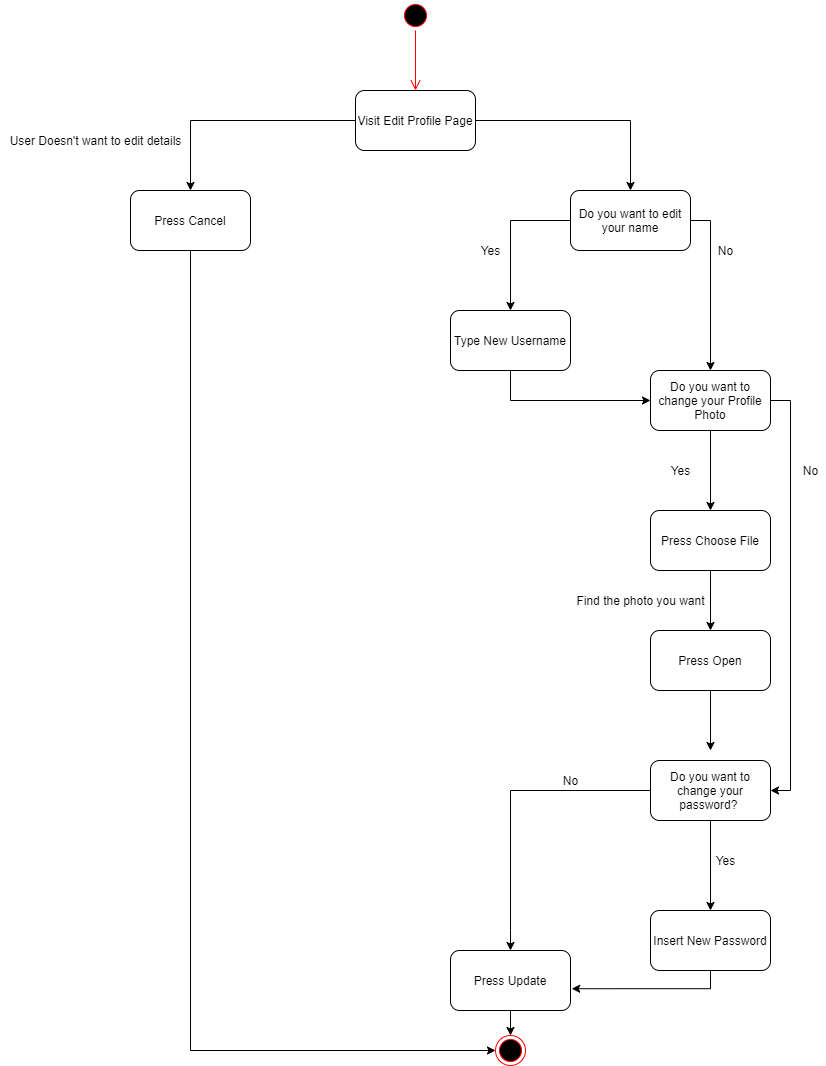

The diagram above was exported from draw.io. Its source (the exported page's mxGraphModel, read from the mxfile embedded in the PNG):
<mxGraphModel dx="1038" dy="588" grid="1" gridSize="10" guides="1" tooltips="1" connect="1" arrows="1" fold="1" page="1" pageScale="1" pageWidth="850" pageHeight="1100" math="0" shadow="0">
  <root>
    <mxCell id="0" />
    <mxCell id="1" parent="0" />
    <mxCell id="v9u9a_OpXT12kgNdaMMb-1" value="" style="ellipse;html=1;shape=startState;fillColor=#000000;strokeColor=#ff0000;" vertex="1" parent="1">
      <mxGeometry x="410" y="10" width="30" height="30" as="geometry" />
    </mxCell>
    <mxCell id="v9u9a_OpXT12kgNdaMMb-2" value="" style="edgeStyle=orthogonalEdgeStyle;html=1;verticalAlign=bottom;endArrow=open;endSize=8;strokeColor=#ff0000;" edge="1" source="v9u9a_OpXT12kgNdaMMb-1" parent="1">
      <mxGeometry relative="1" as="geometry">
        <mxPoint x="425" y="100" as="targetPoint" />
      </mxGeometry>
    </mxCell>
    <mxCell id="v9u9a_OpXT12kgNdaMMb-50" style="edgeStyle=orthogonalEdgeStyle;rounded=0;orthogonalLoop=1;jettySize=auto;html=1;" edge="1" parent="1" source="v9u9a_OpXT12kgNdaMMb-4">
      <mxGeometry relative="1" as="geometry">
        <mxPoint x="200" y="200" as="targetPoint" />
      </mxGeometry>
    </mxCell>
    <mxCell id="v9u9a_OpXT12kgNdaMMb-53" style="edgeStyle=orthogonalEdgeStyle;rounded=0;orthogonalLoop=1;jettySize=auto;html=1;" edge="1" parent="1" source="v9u9a_OpXT12kgNdaMMb-4">
      <mxGeometry relative="1" as="geometry">
        <mxPoint x="640" y="200" as="targetPoint" />
      </mxGeometry>
    </mxCell>
    <mxCell id="v9u9a_OpXT12kgNdaMMb-4" value="Visit Edit Profile Page" style="rounded=1;whiteSpace=wrap;html=1;" vertex="1" parent="1">
      <mxGeometry x="365" y="100" width="120" height="60" as="geometry" />
    </mxCell>
    <mxCell id="v9u9a_OpXT12kgNdaMMb-48" style="edgeStyle=orthogonalEdgeStyle;rounded=0;orthogonalLoop=1;jettySize=auto;html=1;" edge="1" parent="1" target="v9u9a_OpXT12kgNdaMMb-49">
      <mxGeometry relative="1" as="geometry">
        <mxPoint x="425" y="520" as="targetPoint" />
        <mxPoint x="425" y="460" as="sourcePoint" />
      </mxGeometry>
    </mxCell>
    <mxCell id="v9u9a_OpXT12kgNdaMMb-85" style="edgeStyle=orthogonalEdgeStyle;rounded=0;orthogonalLoop=1;jettySize=auto;html=1;entryX=0;entryY=0.5;entryDx=0;entryDy=0;" edge="1" parent="1" source="v9u9a_OpXT12kgNdaMMb-51" target="v9u9a_OpXT12kgNdaMMb-84">
      <mxGeometry relative="1" as="geometry">
        <Array as="points">
          <mxPoint x="200" y="1060" />
        </Array>
      </mxGeometry>
    </mxCell>
    <mxCell id="v9u9a_OpXT12kgNdaMMb-51" value="Press Cancel" style="rounded=1;whiteSpace=wrap;html=1;" vertex="1" parent="1">
      <mxGeometry x="140" y="200" width="120" height="60" as="geometry" />
    </mxCell>
    <mxCell id="v9u9a_OpXT12kgNdaMMb-52" value="User Doesn't want to edit details" style="text;html=1;align=center;verticalAlign=middle;resizable=0;points=[];autosize=1;strokeColor=none;" vertex="1" parent="1">
      <mxGeometry x="10" y="140" width="190" height="20" as="geometry" />
    </mxCell>
    <mxCell id="v9u9a_OpXT12kgNdaMMb-56" style="edgeStyle=orthogonalEdgeStyle;rounded=0;orthogonalLoop=1;jettySize=auto;html=1;" edge="1" parent="1" source="v9u9a_OpXT12kgNdaMMb-54">
      <mxGeometry relative="1" as="geometry">
        <mxPoint x="520" y="320" as="targetPoint" />
      </mxGeometry>
    </mxCell>
    <mxCell id="v9u9a_OpXT12kgNdaMMb-58" style="edgeStyle=orthogonalEdgeStyle;rounded=0;orthogonalLoop=1;jettySize=auto;html=1;entryX=0.5;entryY=0;entryDx=0;entryDy=0;" edge="1" parent="1" source="v9u9a_OpXT12kgNdaMMb-54" target="v9u9a_OpXT12kgNdaMMb-63">
      <mxGeometry relative="1" as="geometry">
        <mxPoint x="760" y="320" as="targetPoint" />
        <Array as="points">
          <mxPoint x="720" y="230" />
        </Array>
      </mxGeometry>
    </mxCell>
    <mxCell id="v9u9a_OpXT12kgNdaMMb-54" value="Do you want to edit your name" style="rounded=1;whiteSpace=wrap;html=1;" vertex="1" parent="1">
      <mxGeometry x="580" y="200" width="120" height="60" as="geometry" />
    </mxCell>
    <mxCell id="v9u9a_OpXT12kgNdaMMb-57" value="Yes" style="text;html=1;align=center;verticalAlign=middle;resizable=0;points=[];autosize=1;strokeColor=none;" vertex="1" parent="1">
      <mxGeometry x="485" y="250" width="30" height="20" as="geometry" />
    </mxCell>
    <mxCell id="v9u9a_OpXT12kgNdaMMb-59" value="No" style="text;html=1;align=center;verticalAlign=middle;resizable=0;points=[];autosize=1;strokeColor=none;" vertex="1" parent="1">
      <mxGeometry x="720" y="250" width="30" height="20" as="geometry" />
    </mxCell>
    <mxCell id="v9u9a_OpXT12kgNdaMMb-64" style="edgeStyle=orthogonalEdgeStyle;rounded=0;orthogonalLoop=1;jettySize=auto;html=1;entryX=0;entryY=0.5;entryDx=0;entryDy=0;" edge="1" parent="1" source="v9u9a_OpXT12kgNdaMMb-61" target="v9u9a_OpXT12kgNdaMMb-63">
      <mxGeometry relative="1" as="geometry">
        <Array as="points">
          <mxPoint x="520" y="410" />
        </Array>
      </mxGeometry>
    </mxCell>
    <mxCell id="v9u9a_OpXT12kgNdaMMb-61" value="Type New Username" style="rounded=1;whiteSpace=wrap;html=1;" vertex="1" parent="1">
      <mxGeometry x="460" y="320" width="120" height="60" as="geometry" />
    </mxCell>
    <mxCell id="v9u9a_OpXT12kgNdaMMb-65" style="edgeStyle=orthogonalEdgeStyle;rounded=0;orthogonalLoop=1;jettySize=auto;html=1;" edge="1" parent="1" source="v9u9a_OpXT12kgNdaMMb-63">
      <mxGeometry relative="1" as="geometry">
        <mxPoint x="720" y="520" as="targetPoint" />
      </mxGeometry>
    </mxCell>
    <mxCell id="v9u9a_OpXT12kgNdaMMb-75" style="edgeStyle=orthogonalEdgeStyle;rounded=0;orthogonalLoop=1;jettySize=auto;html=1;entryX=1;entryY=0.5;entryDx=0;entryDy=0;" edge="1" parent="1" source="v9u9a_OpXT12kgNdaMMb-63" target="v9u9a_OpXT12kgNdaMMb-72">
      <mxGeometry relative="1" as="geometry">
        <Array as="points">
          <mxPoint x="800" y="410" />
          <mxPoint x="800" y="800" />
        </Array>
      </mxGeometry>
    </mxCell>
    <mxCell id="v9u9a_OpXT12kgNdaMMb-63" value="Do you want to change your Profile Photo" style="rounded=1;whiteSpace=wrap;html=1;" vertex="1" parent="1">
      <mxGeometry x="660" y="380" width="120" height="60" as="geometry" />
    </mxCell>
    <mxCell id="v9u9a_OpXT12kgNdaMMb-66" value="Yes" style="text;html=1;align=center;verticalAlign=middle;resizable=0;points=[];autosize=1;strokeColor=none;" vertex="1" parent="1">
      <mxGeometry x="675" y="470" width="30" height="20" as="geometry" />
    </mxCell>
    <mxCell id="v9u9a_OpXT12kgNdaMMb-68" style="edgeStyle=orthogonalEdgeStyle;rounded=0;orthogonalLoop=1;jettySize=auto;html=1;" edge="1" parent="1" source="v9u9a_OpXT12kgNdaMMb-67">
      <mxGeometry relative="1" as="geometry">
        <mxPoint x="720" y="640" as="targetPoint" />
      </mxGeometry>
    </mxCell>
    <mxCell id="v9u9a_OpXT12kgNdaMMb-67" value="Press Choose File" style="rounded=1;whiteSpace=wrap;html=1;" vertex="1" parent="1">
      <mxGeometry x="660" y="520" width="120" height="60" as="geometry" />
    </mxCell>
    <mxCell id="v9u9a_OpXT12kgNdaMMb-71" style="edgeStyle=orthogonalEdgeStyle;rounded=0;orthogonalLoop=1;jettySize=auto;html=1;" edge="1" parent="1" source="v9u9a_OpXT12kgNdaMMb-69">
      <mxGeometry relative="1" as="geometry">
        <mxPoint x="720" y="760" as="targetPoint" />
      </mxGeometry>
    </mxCell>
    <mxCell id="v9u9a_OpXT12kgNdaMMb-69" value="Press Open" style="rounded=1;whiteSpace=wrap;html=1;" vertex="1" parent="1">
      <mxGeometry x="660" y="640" width="120" height="60" as="geometry" />
    </mxCell>
    <mxCell id="v9u9a_OpXT12kgNdaMMb-70" value="Find the photo you want" style="text;html=1;align=center;verticalAlign=middle;resizable=0;points=[];autosize=1;strokeColor=none;" vertex="1" parent="1">
      <mxGeometry x="580" y="600" width="140" height="20" as="geometry" />
    </mxCell>
    <mxCell id="v9u9a_OpXT12kgNdaMMb-73" style="edgeStyle=orthogonalEdgeStyle;rounded=0;orthogonalLoop=1;jettySize=auto;html=1;" edge="1" parent="1" source="v9u9a_OpXT12kgNdaMMb-72">
      <mxGeometry relative="1" as="geometry">
        <mxPoint x="720" y="920" as="targetPoint" />
      </mxGeometry>
    </mxCell>
    <mxCell id="v9u9a_OpXT12kgNdaMMb-79" style="edgeStyle=orthogonalEdgeStyle;rounded=0;orthogonalLoop=1;jettySize=auto;html=1;" edge="1" parent="1" source="v9u9a_OpXT12kgNdaMMb-72">
      <mxGeometry relative="1" as="geometry">
        <mxPoint x="520" y="960" as="targetPoint" />
        <Array as="points">
          <mxPoint x="520" y="800" />
          <mxPoint x="520" y="940" />
        </Array>
      </mxGeometry>
    </mxCell>
    <mxCell id="v9u9a_OpXT12kgNdaMMb-72" value="Do you want to change your password?&amp;nbsp;" style="rounded=1;whiteSpace=wrap;html=1;" vertex="1" parent="1">
      <mxGeometry x="660" y="770" width="120" height="60" as="geometry" />
    </mxCell>
    <mxCell id="v9u9a_OpXT12kgNdaMMb-81" value="" style="edgeStyle=orthogonalEdgeStyle;rounded=0;orthogonalLoop=1;jettySize=auto;html=1;exitX=0.5;exitY=1;exitDx=0;exitDy=0;entryX=1.01;entryY=0.637;entryDx=0;entryDy=0;entryPerimeter=0;" edge="1" parent="1" source="v9u9a_OpXT12kgNdaMMb-74" target="v9u9a_OpXT12kgNdaMMb-80">
      <mxGeometry relative="1" as="geometry">
        <Array as="points">
          <mxPoint x="720" y="998" />
        </Array>
      </mxGeometry>
    </mxCell>
    <mxCell id="v9u9a_OpXT12kgNdaMMb-74" value="Insert New Password" style="rounded=1;whiteSpace=wrap;html=1;" vertex="1" parent="1">
      <mxGeometry x="660" y="920" width="120" height="60" as="geometry" />
    </mxCell>
    <mxCell id="v9u9a_OpXT12kgNdaMMb-77" value="No" style="text;html=1;align=center;verticalAlign=middle;resizable=0;points=[];autosize=1;strokeColor=none;" vertex="1" parent="1">
      <mxGeometry x="805" y="470" width="30" height="20" as="geometry" />
    </mxCell>
    <mxCell id="v9u9a_OpXT12kgNdaMMb-78" value="Yes" style="text;html=1;align=center;verticalAlign=middle;resizable=0;points=[];autosize=1;strokeColor=none;" vertex="1" parent="1">
      <mxGeometry x="720" y="860" width="30" height="20" as="geometry" />
    </mxCell>
    <mxCell id="v9u9a_OpXT12kgNdaMMb-83" style="edgeStyle=orthogonalEdgeStyle;rounded=0;orthogonalLoop=1;jettySize=auto;html=1;" edge="1" parent="1" source="v9u9a_OpXT12kgNdaMMb-80" target="v9u9a_OpXT12kgNdaMMb-84">
      <mxGeometry relative="1" as="geometry">
        <mxPoint x="520" y="1060" as="targetPoint" />
      </mxGeometry>
    </mxCell>
    <mxCell id="v9u9a_OpXT12kgNdaMMb-80" value="Press Update" style="rounded=1;whiteSpace=wrap;html=1;" vertex="1" parent="1">
      <mxGeometry x="460" y="960" width="120" height="60" as="geometry" />
    </mxCell>
    <mxCell id="v9u9a_OpXT12kgNdaMMb-82" value="No" style="text;html=1;align=center;verticalAlign=middle;resizable=0;points=[];autosize=1;strokeColor=none;" vertex="1" parent="1">
      <mxGeometry x="565" y="780" width="30" height="20" as="geometry" />
    </mxCell>
    <mxCell id="v9u9a_OpXT12kgNdaMMb-84" value="" style="ellipse;html=1;shape=endState;fillColor=#000000;strokeColor=#ff0000;" vertex="1" parent="1">
      <mxGeometry x="505" y="1045" width="30" height="30" as="geometry" />
    </mxCell>
  </root>
</mxGraphModel>